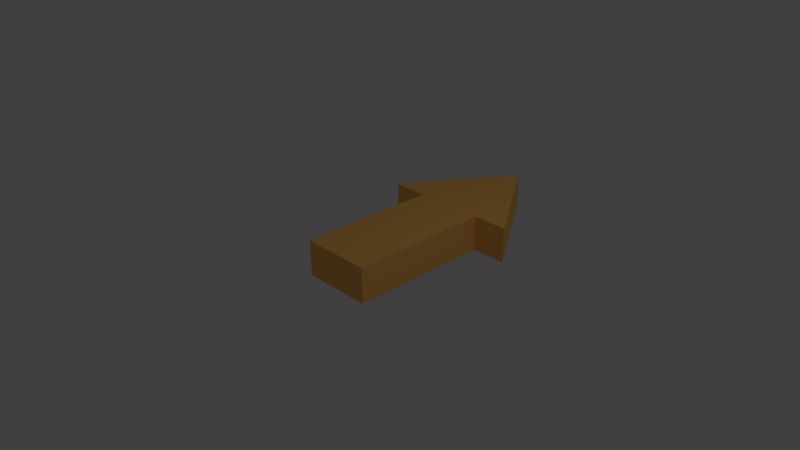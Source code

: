 # Source: switchArrow.blend  (saved by Blender 2.69.0; exported with 4.5.12 LTS)
import bpy
from mathutils import Matrix  # noqa: F401  (used for matrix-valued properties, if any)

bpy.ops.wm.read_factory_settings(use_empty=True)
scene = bpy.context.scene
scene.name = 'Scene'

# ---- collections
col_collection_1 = bpy.data.collections.new('Collection 1'); scene.collection.children.link(col_collection_1)

# ---- materials (node trees are filled in below, after node groups)
mat_material = bpy.data.materials.new('Material')
mat_material.alpha_threshold = 0.0
mat_material.use_transparent_shadow = False
mat_material.diffuse_color = (1.0, 0.5216, 0.1244, 1.0)
mat_material.roughness = 0.5
mat_material.line_color = (0.0, 0.0, 0.0, 1.0)

# ---- material node trees

# ---- world
world_world = bpy.data.worlds.new('World'); scene.world = world_world
world_world.color = (0.05088, 0.05088, 0.05088)
world_world.use_sun_shadow = False
world_world.sun_shadow_jitter_overblur = 0.0
world_world.cycles.sampling_method = 'MANUAL'
world_world.cycles.sample_map_resolution = 256

# ---- cameras
cam_camera = bpy.data.cameras.new('Camera')
cam_camera.clip_end = 100.0
cam_camera.lens = 35.0
cam_camera.sensor_width = 32.0
cam_camera.sensor_height = 18.0
cam_camera.ortho_scale = 7.314
cam_camera.dof.focus_distance = 0.0
cam_camera.dof.aperture_fstop = 128.0

# ---- lights
light_lamp = bpy.data.lights.new('Lamp', 'POINT')
light_lamp.transmission_factor = 0.0
light_lamp.cutoff_distance = 30.0
light_lamp.energy = 100.0
light_lamp.shadow_buffer_clip_start = 1.001
light_lamp.shadow_soft_size = 0.1
light_lamp.shadow_maximum_resolution = 0.006
light_lamp.use_absolute_resolution = True
light_lamp.cycles.use_multiple_importance_sampling = False

# ---- meshes
me_cube_001 = bpy.data.meshes.new('Cube.001')
me_cube_001.from_pydata([(0.5143, -0.6429, -0.25), (-0.4857, -0.6429, -0.25), (-0.4857, 1.357, -0.25), (0.5143, 1.357, -0.25), (0.5143, -0.6429, 0.25), (-0.4857, -0.6429, 0.25), (-0.4857, 1.357, 0.25), (0.5143, 1.357, 0.25), (-0.9857, 1.357, -0.25), (-0.9857, 1.357, 0.25), (1.014, 1.357, -0.25), (1.014, 1.357, 0.25), (0.01429, 2.857, -0.25), (0.01429, 2.857, 0.25)], [], [(4, 7, 6, 5), (0, 4, 5, 1), (1, 5, 6, 2), (4, 0, 3, 7), (6, 9, 8, 2), (7, 3, 10, 11), (9, 13, 12, 8), (11, 10, 12, 13), (6, 7, 11, 13, 9), (1, 2, 8, 12, 10, 3, 0)])
me_cube_001.materials.append(mat_material)
me_cube_001.use_remesh_preserve_volume = False
me_cube_001.use_remesh_preserve_attributes = False
me_cube_001.use_mirror_vertex_groups = False
me_cube_001.update()

# ---- objects
ob_cube = bpy.data.objects.new('Cube', me_cube_001)
ob_lamp = bpy.data.objects.new('Lamp', light_lamp)
ob_camera = bpy.data.objects.new('Camera', cam_camera)

# ---- transforms, parenting, visibility, modifiers, constraints
ob_cube.location = (0.0, 0.0, 0.0)
ob_cube.lock_rotations_4d = False
ob_cube.empty_display_type = 'ARROWS'
ob_cube.lineart.crease_threshold = 0.0
ob_lamp.location = (4.076, 1.005, 5.904)
ob_lamp.rotation_euler = (0.6503, 0.05522, 1.866)
ob_lamp.lock_rotations_4d = False
ob_lamp.empty_display_type = 'ARROWS'
ob_lamp.color = (0.0, 0.0, 0.0, 0.0)
ob_lamp.lineart.crease_threshold = 0.0
ob_camera.location = (7.481, -6.508, 5.344)
ob_camera.rotation_euler = (1.109, 0.01082, 0.8149)
ob_camera.lock_rotations_4d = False
ob_camera.empty_display_type = 'ARROWS'
ob_camera.color = (0.0, 0.0, 0.0, 0.0)
ob_camera.display_type = 'WIRE'
ob_camera.lineart.crease_threshold = 0.0

# ---- collection membership
col_collection_1.objects.link(ob_cube)
col_collection_1.objects.link(ob_lamp)
col_collection_1.objects.link(ob_camera)

# ---- scene / render settings (as saved in the file)
scene.camera = ob_camera
scene.frame_start = 1; scene.frame_end = 250; scene.frame_set(1)
scene.render.engine = 'BLENDER_EEVEE_NEXT'
scene.render.image_settings.compression = 90
scene.render.resolution_percentage = 50
scene.render.dither_intensity = 0.0
scene.cycles.use_denoising = False
scene.cycles.samples = 10
scene.cycles.sampling_pattern = 'TABULATED_SOBOL'
scene.cycles.light_sampling_threshold = 0.0
scene.cycles.use_adaptive_sampling = False
scene.cycles.use_light_tree = False
scene.cycles.blur_glossy = 0.0
scene.cycles.volume_bounces = 1
scene.cycles.pixel_filter_type = 'GAUSSIAN'
scene.cycles.sample_clamp_indirect = 0.0
scene.view_settings.view_transform = 'Standard'
bpy.context.view_layer.update()
